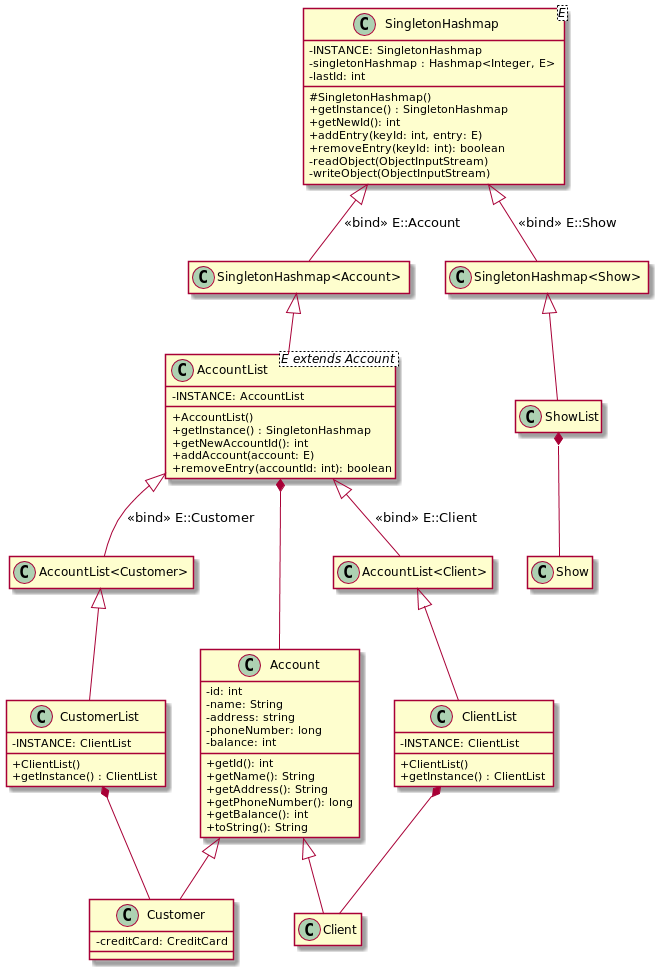

The diagram above was rendered by PlantUML. Its source (embedded in the PNG):
@startuml

skinparam classAttributeIconSize 0
hide empty members

class SingletonHashmap<E> {
    -INSTANCE: SingletonHashmap
    -singletonHashmap : Hashmap<Integer, E>
    -lastId: int
    #SingletonHashmap()
    +getInstance() : SingletonHashmap
    +getNewId(): int
    +addEntry(keyId: int, entry: E)
    +removeEntry(keyId: int): boolean
    -readObject(ObjectInputStream)
    -writeObject(ObjectInputStream)
}

class AccountList<E extends Account> {
    -INSTANCE: AccountList
    +AccountList()
    +getInstance() : SingletonHashmap
    +getNewAccountId(): int
    +addAccount(account: E)
    +removeEntry(accountId: int): boolean
}

class ClientList {
    -INSTANCE: ClientList
    +ClientList()
    +getInstance() : ClientList
}

class CustomerList {
    -INSTANCE: ClientList
    +ClientList()
    +getInstance() : ClientList
}

class Account {
    -id: int
    -name: String
    -address: string
    -phoneNumber: long
    -balance: int
    +getId(): int
    +getName(): String
    +getAddress(): String
    +getPhoneNumber(): long
    +getBalance(): int
    +toString(): String
}

class Customer {
    -creditCard: CreditCard
}

SingletonHashmap <|-- "SingletonHashmap<Account>" : "«bind» E::Account"
SingletonHashmap <|-- "SingletonHashmap<Show>" : "«bind» E::Show"
"SingletonHashmap<Account>" <|-- AccountList
"SingletonHashmap<Show>" <|-- ShowList
AccountList <|-- "AccountList<Client>" : "«bind» E::Client"
AccountList <|-- "AccountList<Customer>" : "«bind» E::Customer"
"AccountList<Client>" <|-- ClientList
"AccountList<Customer>" <|-- CustomerList

Account <|-- Client
Account <|-- Customer

AccountList *-- Account
ClientList *-- Client
CustomerList *-- Customer
ShowList *-- Show

@enduml